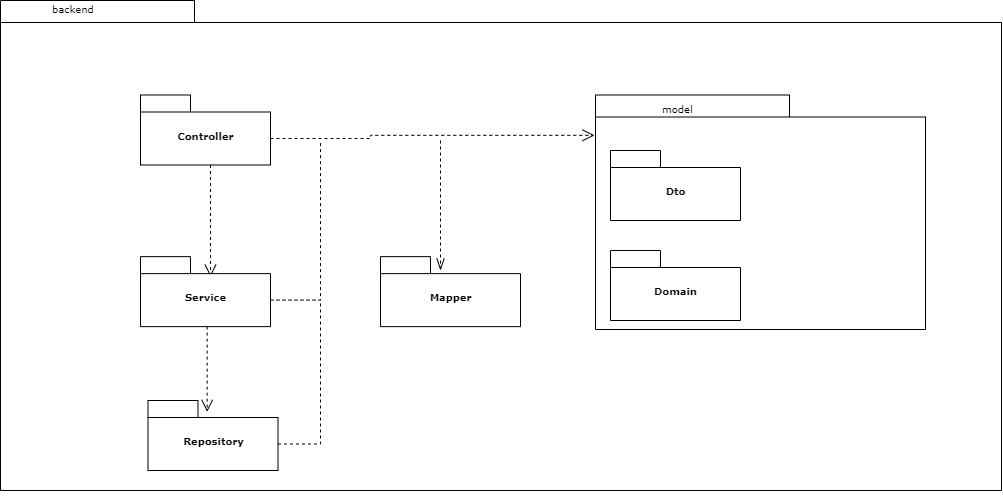

The diagram above was exported from draw.io. Its source (the exported page's mxGraphModel, read from the mxfile embedded in the PNG):
<mxGraphModel dx="1185" dy="762" grid="1" gridSize="10" guides="1" tooltips="1" connect="1" arrows="1" fold="1" page="1" pageScale="1" pageWidth="827" pageHeight="1169" background="none" math="0" shadow="0">
  <root>
    <mxCell id="0" />
    <mxCell id="1" parent="0" />
    <mxCell id="6e0c8c40b5770093-72" value="" style="shape=folder;fontStyle=1;spacingTop=10;tabWidth=194;tabHeight=22;tabPosition=left;html=1;rounded=0;shadow=0;comic=0;labelBackgroundColor=none;strokeWidth=1;fillColor=none;fontFamily=Verdana;fontSize=10;align=center;" parent="1" vertex="1">
      <mxGeometry x="250" y="70" width="1001" height="490" as="geometry" />
    </mxCell>
    <mxCell id="6e0c8c40b5770093-6" value="" style="group" parent="1" vertex="1" connectable="0">
      <mxGeometry x="390" y="164.5" width="130" height="70" as="geometry" />
    </mxCell>
    <mxCell id="6e0c8c40b5770093-4" value="Controller" style="shape=folder;fontStyle=1;spacingTop=10;tabWidth=50;tabHeight=17;tabPosition=left;html=1;rounded=0;shadow=0;comic=0;labelBackgroundColor=none;strokeWidth=1;fontFamily=Verdana;fontSize=10;align=center;" parent="6e0c8c40b5770093-6" vertex="1">
      <mxGeometry width="130" height="70" as="geometry" />
    </mxCell>
    <mxCell id="6e0c8c40b5770093-7" value="" style="group" parent="1" vertex="1" connectable="0">
      <mxGeometry x="940" y="110" width="290" height="299" as="geometry" />
    </mxCell>
    <mxCell id="OakyWTgeZ4272IG-POPs-5" value="" style="group" vertex="1" connectable="0" parent="6e0c8c40b5770093-7">
      <mxGeometry x="-80" y="110" width="315" height="189" as="geometry" />
    </mxCell>
    <mxCell id="OakyWTgeZ4272IG-POPs-6" value="Dto" style="shape=folder;fontStyle=1;spacingTop=10;tabWidth=50;tabHeight=17;tabPosition=left;html=1;rounded=0;shadow=0;comic=0;labelBackgroundColor=none;strokeWidth=1;fontFamily=Verdana;fontSize=10;align=center;" vertex="1" parent="OakyWTgeZ4272IG-POPs-5">
      <mxGeometry width="130" height="70" as="geometry" />
    </mxCell>
    <mxCell id="6e0c8c40b5770093-8" value="Domain" style="shape=folder;fontStyle=1;spacingTop=10;tabWidth=50;tabHeight=17;tabPosition=left;html=1;rounded=0;shadow=0;comic=0;labelBackgroundColor=none;strokeWidth=1;fontFamily=Verdana;fontSize=10;align=center;" parent="OakyWTgeZ4272IG-POPs-5" vertex="1">
      <mxGeometry y="100" width="130" height="70" as="geometry" />
    </mxCell>
    <mxCell id="6e0c8c40b5770093-58" style="rounded=0;html=1;dashed=1;labelBackgroundColor=none;startFill=0;endArrow=open;endFill=0;endSize=10;fontFamily=Verdana;fontSize=10;entryX=0.538;entryY=0.286;entryPerimeter=0;edgeStyle=elbowEdgeStyle;entryDx=0;entryDy=0;" parent="1" source="6e0c8c40b5770093-4" target="OakyWTgeZ4272IG-POPs-18" edge="1">
      <mxGeometry relative="1" as="geometry">
        <mxPoint x="527.26" y="320.5" as="targetPoint" />
      </mxGeometry>
    </mxCell>
    <mxCell id="6e0c8c40b5770093-73" value="backend" style="text;html=1;align=left;verticalAlign=top;spacingTop=-4;fontSize=10;fontFamily=Verdana" parent="1" vertex="1">
      <mxGeometry x="300" y="70" width="130" height="20" as="geometry" />
    </mxCell>
    <mxCell id="OakyWTgeZ4272IG-POPs-1" style="edgeStyle=orthogonalEdgeStyle;rounded=0;orthogonalLoop=1;jettySize=auto;html=1;exitX=0.5;exitY=1;exitDx=0;exitDy=0;exitPerimeter=0;" edge="1" parent="1" source="6e0c8c40b5770093-72" target="6e0c8c40b5770093-72">
      <mxGeometry relative="1" as="geometry" />
    </mxCell>
    <mxCell id="OakyWTgeZ4272IG-POPs-11" value="" style="group" vertex="1" connectable="0" parent="1">
      <mxGeometry x="680" y="326.12" width="130" height="70" as="geometry" />
    </mxCell>
    <mxCell id="OakyWTgeZ4272IG-POPs-12" value="Mapper" style="shape=folder;fontStyle=1;spacingTop=10;tabWidth=50;tabHeight=17;tabPosition=left;html=1;rounded=0;shadow=0;comic=0;labelBackgroundColor=none;strokeWidth=1;fontFamily=Verdana;fontSize=10;align=center;" vertex="1" parent="OakyWTgeZ4272IG-POPs-11">
      <mxGeometry x="-50" width="140" height="70" as="geometry" />
    </mxCell>
    <mxCell id="OakyWTgeZ4272IG-POPs-14" value="" style="group" vertex="1" connectable="0" parent="1">
      <mxGeometry x="397.5" y="470" width="130" height="70" as="geometry" />
    </mxCell>
    <mxCell id="OakyWTgeZ4272IG-POPs-15" value="Repository" style="shape=folder;fontStyle=1;spacingTop=10;tabWidth=50;tabHeight=17;tabPosition=left;html=1;rounded=0;shadow=0;comic=0;labelBackgroundColor=none;strokeWidth=1;fontFamily=Verdana;fontSize=10;align=center;" vertex="1" parent="OakyWTgeZ4272IG-POPs-14">
      <mxGeometry width="130" height="70" as="geometry" />
    </mxCell>
    <mxCell id="OakyWTgeZ4272IG-POPs-17" value="" style="group" vertex="1" connectable="0" parent="1">
      <mxGeometry x="390" y="326.12" width="130" height="70" as="geometry" />
    </mxCell>
    <mxCell id="OakyWTgeZ4272IG-POPs-18" value="Service" style="shape=folder;fontStyle=1;spacingTop=10;tabWidth=50;tabHeight=17;tabPosition=left;html=1;rounded=0;shadow=0;comic=0;labelBackgroundColor=none;strokeWidth=1;fontFamily=Verdana;fontSize=10;align=center;" vertex="1" parent="OakyWTgeZ4272IG-POPs-17">
      <mxGeometry width="130" height="70" as="geometry" />
    </mxCell>
    <mxCell id="OakyWTgeZ4272IG-POPs-36" value="model" style="text;html=1;align=left;verticalAlign=top;spacingTop=-4;fontSize=10;fontFamily=Verdana" vertex="1" parent="1">
      <mxGeometry x="910" y="170" width="130" height="20" as="geometry" />
    </mxCell>
    <mxCell id="OakyWTgeZ4272IG-POPs-38" style="rounded=0;html=1;dashed=1;labelBackgroundColor=none;startFill=0;endArrow=open;endFill=0;endSize=10;fontFamily=Verdana;fontSize=10;entryX=0.455;entryY=0.162;entryPerimeter=0;edgeStyle=elbowEdgeStyle;entryDx=0;entryDy=0;" edge="1" parent="1" source="OakyWTgeZ4272IG-POPs-18" target="OakyWTgeZ4272IG-POPs-15">
      <mxGeometry relative="1" as="geometry">
        <mxPoint x="454.65" y="396.12" as="sourcePoint" />
        <mxPoint x="454.59000000000003" y="507.7599999999999" as="targetPoint" />
      </mxGeometry>
    </mxCell>
    <mxCell id="OakyWTgeZ4272IG-POPs-45" style="rounded=0;html=1;dashed=1;labelBackgroundColor=none;startFill=0;endArrow=open;endFill=0;endSize=10;fontFamily=Verdana;fontSize=10;entryX=-0.003;entryY=0.172;entryPerimeter=0;edgeStyle=elbowEdgeStyle;entryDx=0;entryDy=0;exitX=0;exitY=0;exitDx=130;exitDy=43.5;exitPerimeter=0;" edge="1" parent="1" source="6e0c8c40b5770093-4" target="OakyWTgeZ4272IG-POPs-35">
      <mxGeometry relative="1" as="geometry">
        <mxPoint x="570.06" y="190" as="sourcePoint" />
        <mxPoint x="570" y="301.6399999999999" as="targetPoint" />
        <Array as="points">
          <mxPoint x="620" y="230" />
        </Array>
      </mxGeometry>
    </mxCell>
    <mxCell id="OakyWTgeZ4272IG-POPs-46" style="rounded=0;html=1;dashed=1;labelBackgroundColor=none;startFill=0;endArrow=none;endFill=0;endSize=10;fontFamily=Verdana;fontSize=10;edgeStyle=elbowEdgeStyle;exitX=0;exitY=0;exitDx=130;exitDy=43.5;exitPerimeter=0;" edge="1" parent="1" source="OakyWTgeZ4272IG-POPs-18">
      <mxGeometry relative="1" as="geometry">
        <mxPoint x="530" y="218" as="sourcePoint" />
        <mxPoint x="570" y="210" as="targetPoint" />
        <Array as="points">
          <mxPoint x="570" y="280" />
          <mxPoint x="730" y="220" />
          <mxPoint x="630" y="210" />
          <mxPoint x="630" y="240" />
        </Array>
      </mxGeometry>
    </mxCell>
    <mxCell id="OakyWTgeZ4272IG-POPs-47" style="rounded=0;html=1;dashed=1;labelBackgroundColor=none;startFill=0;endArrow=none;endFill=0;endSize=10;fontFamily=Verdana;fontSize=10;edgeStyle=elbowEdgeStyle;exitX=0;exitY=0;exitDx=130;exitDy=43.5;exitPerimeter=0;" edge="1" parent="1" source="OakyWTgeZ4272IG-POPs-15">
      <mxGeometry relative="1" as="geometry">
        <mxPoint x="530" y="379.6200000000001" as="sourcePoint" />
        <mxPoint x="570" y="370" as="targetPoint" />
        <Array as="points">
          <mxPoint x="570" y="450" />
          <mxPoint x="740" y="230" />
          <mxPoint x="640" y="220" />
          <mxPoint x="640" y="250" />
        </Array>
      </mxGeometry>
    </mxCell>
    <mxCell id="OakyWTgeZ4272IG-POPs-48" style="rounded=0;html=1;dashed=1;labelBackgroundColor=none;startFill=0;endArrow=openThin;endFill=0;endSize=10;fontFamily=Verdana;fontSize=10;edgeStyle=elbowEdgeStyle;" edge="1" parent="1">
      <mxGeometry relative="1" as="geometry">
        <mxPoint x="690" y="210" as="sourcePoint" />
        <mxPoint x="690" y="340" as="targetPoint" />
        <Array as="points">
          <mxPoint x="690" y="300" />
          <mxPoint x="750" y="240" />
          <mxPoint x="650" y="230" />
          <mxPoint x="650" y="260" />
        </Array>
      </mxGeometry>
    </mxCell>
    <mxCell id="OakyWTgeZ4272IG-POPs-35" value="" style="shape=folder;fontStyle=1;spacingTop=10;tabWidth=194;tabHeight=22;tabPosition=left;html=1;rounded=0;shadow=0;comic=0;labelBackgroundColor=none;strokeWidth=1;fillColor=none;fontFamily=Verdana;fontSize=10;align=center;" vertex="1" parent="1">
      <mxGeometry x="845" y="164.5" width="330" height="234.5" as="geometry" />
    </mxCell>
  </root>
</mxGraphModel>